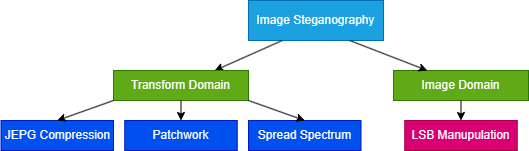

The diagram above was exported from draw.io. Its source (the exported page's mxGraphModel, read from the mxfile embedded in the PNG):
<mxGraphModel dx="1149" dy="630" grid="1" gridSize="10" guides="1" tooltips="1" connect="1" arrows="1" fold="1" page="1" pageScale="1" pageWidth="850" pageHeight="1100" math="0" shadow="0">
  <root>
    <mxCell id="0" />
    <mxCell id="1" parent="0" />
    <mxCell id="fJDw1ytuinDd_4UIomjo-1" value="Image&amp;nbsp;Steganography " style="rounded=0;whiteSpace=wrap;html=1;fillColor=#1ba1e2;fontColor=#ffffff;strokeColor=#006EAF;" vertex="1" parent="1">
      <mxGeometry x="365" y="80" width="135" height="40" as="geometry" />
    </mxCell>
    <mxCell id="fJDw1ytuinDd_4UIomjo-2" value="" style="endArrow=classic;html=1;rounded=0;exitX=0.25;exitY=1;exitDx=0;exitDy=0;entryX=0.75;entryY=0;entryDx=0;entryDy=0;" edge="1" parent="1" source="fJDw1ytuinDd_4UIomjo-1" target="fJDw1ytuinDd_4UIomjo-4">
      <mxGeometry width="50" height="50" relative="1" as="geometry">
        <mxPoint x="400" y="420" as="sourcePoint" />
        <mxPoint x="360" y="180" as="targetPoint" />
      </mxGeometry>
    </mxCell>
    <mxCell id="fJDw1ytuinDd_4UIomjo-4" value="Transform Domain" style="rounded=0;whiteSpace=wrap;html=1;fillColor=#60a917;fontColor=#ffffff;strokeColor=#2D7600;" vertex="1" parent="1">
      <mxGeometry x="230" y="150" width="135" height="30" as="geometry" />
    </mxCell>
    <mxCell id="fJDw1ytuinDd_4UIomjo-5" value="Image Domain" style="rounded=0;whiteSpace=wrap;html=1;fillColor=#60a917;fontColor=#ffffff;strokeColor=#2D7600;" vertex="1" parent="1">
      <mxGeometry x="510" y="150" width="135" height="30" as="geometry" />
    </mxCell>
    <mxCell id="fJDw1ytuinDd_4UIomjo-6" value="" style="endArrow=classic;html=1;rounded=0;exitX=0.75;exitY=1;exitDx=0;exitDy=0;entryX=0.25;entryY=0;entryDx=0;entryDy=0;" edge="1" parent="1" source="fJDw1ytuinDd_4UIomjo-1" target="fJDw1ytuinDd_4UIomjo-5">
      <mxGeometry width="50" height="50" relative="1" as="geometry">
        <mxPoint x="400" y="410" as="sourcePoint" />
        <mxPoint x="450" y="360" as="targetPoint" />
      </mxGeometry>
    </mxCell>
    <mxCell id="fJDw1ytuinDd_4UIomjo-10" value="JEPG&amp;nbsp;Compression" style="rounded=0;whiteSpace=wrap;html=1;fillColor=#0050ef;fontColor=#ffffff;strokeColor=#001DBC;" vertex="1" parent="1">
      <mxGeometry x="117.5" y="200" width="112.5" height="30" as="geometry" />
    </mxCell>
    <mxCell id="fJDw1ytuinDd_4UIomjo-11" value="Patchwork" style="rounded=0;whiteSpace=wrap;html=1;fillColor=#0050ef;fontColor=#ffffff;strokeColor=#001DBC;" vertex="1" parent="1">
      <mxGeometry x="241.25" y="200" width="112.5" height="30" as="geometry" />
    </mxCell>
    <mxCell id="fJDw1ytuinDd_4UIomjo-12" value="Spread Spectrum" style="rounded=0;whiteSpace=wrap;html=1;fillColor=#0050ef;fontColor=#ffffff;strokeColor=#001DBC;" vertex="1" parent="1">
      <mxGeometry x="365" y="200" width="112.5" height="30" as="geometry" />
    </mxCell>
    <mxCell id="fJDw1ytuinDd_4UIomjo-13" value="" style="endArrow=classic;html=1;rounded=0;exitX=0;exitY=1;exitDx=0;exitDy=0;entryX=0.5;entryY=0;entryDx=0;entryDy=0;" edge="1" parent="1" source="fJDw1ytuinDd_4UIomjo-4" target="fJDw1ytuinDd_4UIomjo-10">
      <mxGeometry width="50" height="50" relative="1" as="geometry">
        <mxPoint x="400" y="410" as="sourcePoint" />
        <mxPoint x="450" y="360" as="targetPoint" />
      </mxGeometry>
    </mxCell>
    <mxCell id="fJDw1ytuinDd_4UIomjo-14" value="" style="endArrow=classic;html=1;rounded=0;exitX=1;exitY=1;exitDx=0;exitDy=0;entryX=0.5;entryY=0;entryDx=0;entryDy=0;" edge="1" parent="1" source="fJDw1ytuinDd_4UIomjo-4" target="fJDw1ytuinDd_4UIomjo-12">
      <mxGeometry width="50" height="50" relative="1" as="geometry">
        <mxPoint x="400" y="410" as="sourcePoint" />
        <mxPoint x="450" y="360" as="targetPoint" />
      </mxGeometry>
    </mxCell>
    <mxCell id="fJDw1ytuinDd_4UIomjo-15" value="" style="endArrow=classic;html=1;rounded=0;exitX=0.5;exitY=1;exitDx=0;exitDy=0;entryX=0.5;entryY=0;entryDx=0;entryDy=0;" edge="1" parent="1" source="fJDw1ytuinDd_4UIomjo-4" target="fJDw1ytuinDd_4UIomjo-11">
      <mxGeometry width="50" height="50" relative="1" as="geometry">
        <mxPoint x="400" y="410" as="sourcePoint" />
        <mxPoint x="450" y="360" as="targetPoint" />
      </mxGeometry>
    </mxCell>
    <mxCell id="fJDw1ytuinDd_4UIomjo-16" value="" style="endArrow=classic;html=1;rounded=0;exitX=0.5;exitY=1;exitDx=0;exitDy=0;entryX=0.5;entryY=0;entryDx=0;entryDy=0;" edge="1" parent="1" source="fJDw1ytuinDd_4UIomjo-5" target="fJDw1ytuinDd_4UIomjo-17">
      <mxGeometry width="50" height="50" relative="1" as="geometry">
        <mxPoint x="400" y="410" as="sourcePoint" />
        <mxPoint x="580" y="210" as="targetPoint" />
      </mxGeometry>
    </mxCell>
    <mxCell id="fJDw1ytuinDd_4UIomjo-17" value="LSB Manupulation" style="rounded=0;whiteSpace=wrap;html=1;fillColor=#d80073;fontColor=#ffffff;strokeColor=#A50040;" vertex="1" parent="1">
      <mxGeometry x="521.25" y="200" width="112.5" height="30" as="geometry" />
    </mxCell>
  </root>
</mxGraphModel>